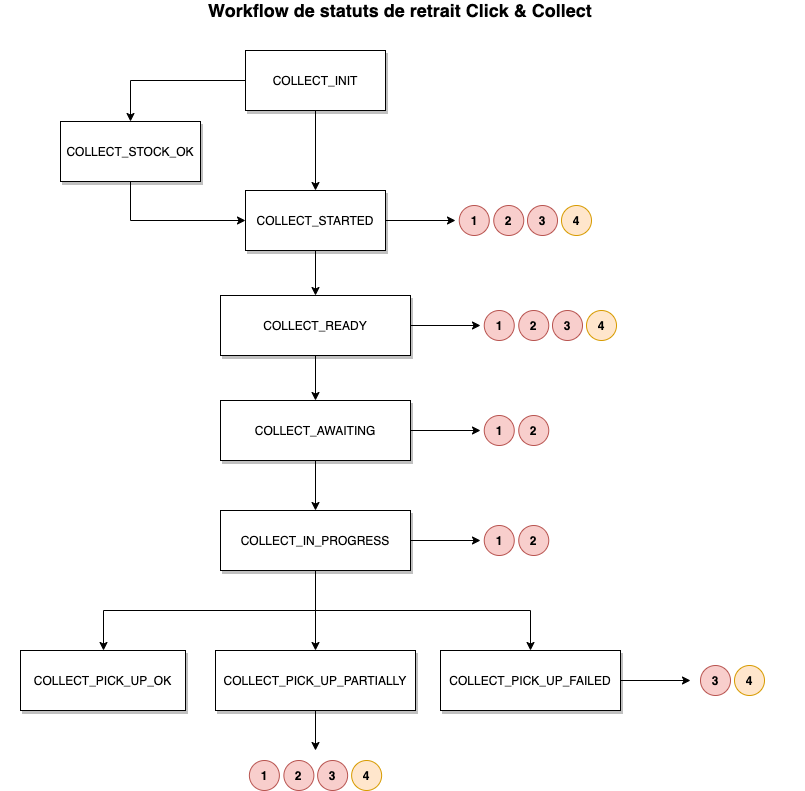

The diagram above was exported from draw.io. Its source (the exported page's mxGraphModel, read from the mxfile embedded in the PNG):
<mxGraphModel dx="2177" dy="2369" grid="1" gridSize="10" guides="1" tooltips="1" connect="1" arrows="1" fold="1" page="1" pageScale="1" pageWidth="827" pageHeight="1169" math="0" shadow="0">
  <root>
    <mxCell id="bAi0pIwWURQswnNjui2_-0" />
    <mxCell id="bAi0pIwWURQswnNjui2_-1" parent="bAi0pIwWURQswnNjui2_-0" />
    <mxCell id="azhcLBZpGrbHyTf3otBu-0" value="" style="edgeStyle=orthogonalEdgeStyle;rounded=0;orthogonalLoop=1;jettySize=auto;html=1;entryX=0.5;entryY=0;entryDx=0;entryDy=0;" edge="1" parent="bAi0pIwWURQswnNjui2_-1" source="azhcLBZpGrbHyTf3otBu-2" target="azhcLBZpGrbHyTf3otBu-5">
      <mxGeometry relative="1" as="geometry" />
    </mxCell>
    <mxCell id="Jp-rWhL8pTBEBBhZL04B-3" value="" style="edgeStyle=orthogonalEdgeStyle;rounded=0;orthogonalLoop=1;jettySize=auto;html=1;entryX=0.5;entryY=0;entryDx=0;entryDy=0;" edge="1" parent="bAi0pIwWURQswnNjui2_-1" source="azhcLBZpGrbHyTf3otBu-2" target="azhcLBZpGrbHyTf3otBu-74">
      <mxGeometry relative="1" as="geometry">
        <mxPoint x="245" as="targetPoint" />
      </mxGeometry>
    </mxCell>
    <mxCell id="azhcLBZpGrbHyTf3otBu-2" value="COLLECT_INIT" style="rounded=0;whiteSpace=wrap;html=1;shadow=1;" vertex="1" parent="bAi0pIwWURQswnNjui2_-1">
      <mxGeometry x="325" y="-30" width="140" height="60" as="geometry" />
    </mxCell>
    <mxCell id="azhcLBZpGrbHyTf3otBu-82" value="" style="edgeStyle=orthogonalEdgeStyle;rounded=0;orthogonalLoop=1;jettySize=auto;html=1;startSize=12;" edge="1" parent="bAi0pIwWURQswnNjui2_-1" source="azhcLBZpGrbHyTf3otBu-5" target="azhcLBZpGrbHyTf3otBu-79">
      <mxGeometry relative="1" as="geometry" />
    </mxCell>
    <mxCell id="azhcLBZpGrbHyTf3otBu-5" value="COLLECT_STARTED" style="rounded=0;whiteSpace=wrap;html=1;shadow=1;" vertex="1" parent="bAi0pIwWURQswnNjui2_-1">
      <mxGeometry x="325" y="110" width="140" height="60" as="geometry" />
    </mxCell>
    <mxCell id="EkLI_xI-zeTQIdldtJ7O-2" value="" style="edgeStyle=orthogonalEdgeStyle;rounded=0;orthogonalLoop=1;jettySize=auto;html=1;" edge="1" parent="bAi0pIwWURQswnNjui2_-1" source="azhcLBZpGrbHyTf3otBu-10" target="EkLI_xI-zeTQIdldtJ7O-1">
      <mxGeometry relative="1" as="geometry" />
    </mxCell>
    <mxCell id="azhcLBZpGrbHyTf3otBu-10" value="COLLECT_AWAITING" style="rounded=0;whiteSpace=wrap;html=1;shadow=1;" vertex="1" parent="bAi0pIwWURQswnNjui2_-1">
      <mxGeometry x="300" y="320" width="190" height="60" as="geometry" />
    </mxCell>
    <mxCell id="azhcLBZpGrbHyTf3otBu-41" value="&lt;b&gt;&lt;font style=&quot;font-size: 18px&quot;&gt;Workflow de statuts de retrait Click &amp;amp; Collect&lt;/font&gt;&lt;/b&gt;" style="text;html=1;strokeColor=none;fillColor=none;align=center;verticalAlign=middle;whiteSpace=wrap;rounded=0;shadow=1;glass=0;sketch=0;" vertex="1" parent="bAi0pIwWURQswnNjui2_-1">
      <mxGeometry x="80" y="-80" width="800" height="20" as="geometry" />
    </mxCell>
    <mxCell id="Jp-rWhL8pTBEBBhZL04B-5" value="" style="edgeStyle=orthogonalEdgeStyle;rounded=0;orthogonalLoop=1;jettySize=auto;html=1;entryX=0;entryY=0.5;entryDx=0;entryDy=0;exitX=0.5;exitY=1;exitDx=0;exitDy=0;" edge="1" parent="bAi0pIwWURQswnNjui2_-1" source="azhcLBZpGrbHyTf3otBu-74" target="azhcLBZpGrbHyTf3otBu-5">
      <mxGeometry relative="1" as="geometry">
        <mxPoint x="210" y="181" as="targetPoint" />
      </mxGeometry>
    </mxCell>
    <mxCell id="azhcLBZpGrbHyTf3otBu-74" value="COLLECT_STOCK_OK" style="rounded=0;whiteSpace=wrap;html=1;shadow=1;" vertex="1" parent="bAi0pIwWURQswnNjui2_-1">
      <mxGeometry x="140" y="41" width="140" height="60" as="geometry" />
    </mxCell>
    <mxCell id="azhcLBZpGrbHyTf3otBu-83" value="" style="edgeStyle=orthogonalEdgeStyle;rounded=0;orthogonalLoop=1;jettySize=auto;html=1;" edge="1" parent="bAi0pIwWURQswnNjui2_-1" source="azhcLBZpGrbHyTf3otBu-79" target="azhcLBZpGrbHyTf3otBu-10">
      <mxGeometry relative="1" as="geometry" />
    </mxCell>
    <mxCell id="azhcLBZpGrbHyTf3otBu-79" value="COLLECT_READY" style="rounded=0;whiteSpace=wrap;html=1;shadow=1;" vertex="1" parent="bAi0pIwWURQswnNjui2_-1">
      <mxGeometry x="300" y="215" width="190" height="60" as="geometry" />
    </mxCell>
    <mxCell id="EkLI_xI-zeTQIdldtJ7O-1" value="COLLECT_IN_PROGRESS" style="rounded=0;whiteSpace=wrap;html=1;shadow=1;" vertex="1" parent="bAi0pIwWURQswnNjui2_-1">
      <mxGeometry x="300" y="430" width="190" height="60" as="geometry" />
    </mxCell>
    <mxCell id="Jp-rWhL8pTBEBBhZL04B-6" style="edgeStyle=orthogonalEdgeStyle;rounded=0;orthogonalLoop=1;jettySize=auto;html=1;entryX=0.5;entryY=0;entryDx=0;entryDy=0;" edge="1" parent="bAi0pIwWURQswnNjui2_-1" target="Jp-rWhL8pTBEBBhZL04B-10">
      <mxGeometry relative="1" as="geometry">
        <Array as="points">
          <mxPoint x="395" y="530" />
          <mxPoint x="183" y="530" />
          <mxPoint x="183" y="570" />
        </Array>
        <mxPoint x="395" y="490" as="sourcePoint" />
        <mxPoint x="220" y="560" as="targetPoint" />
      </mxGeometry>
    </mxCell>
    <mxCell id="Jp-rWhL8pTBEBBhZL04B-7" style="edgeStyle=orthogonalEdgeStyle;rounded=0;orthogonalLoop=1;jettySize=auto;html=1;exitX=0.5;exitY=1;exitDx=0;exitDy=0;entryX=0.5;entryY=0;entryDx=0;entryDy=0;" edge="1" parent="bAi0pIwWURQswnNjui2_-1" target="Jp-rWhL8pTBEBBhZL04B-13">
      <mxGeometry relative="1" as="geometry">
        <mxPoint x="395" y="490" as="sourcePoint" />
      </mxGeometry>
    </mxCell>
    <mxCell id="Jp-rWhL8pTBEBBhZL04B-10" value="COLLECT_PICK_UP_OK" style="rounded=0;whiteSpace=wrap;html=1;shadow=1;" vertex="1" parent="bAi0pIwWURQswnNjui2_-1">
      <mxGeometry x="100" y="570" width="165" height="60" as="geometry" />
    </mxCell>
    <mxCell id="Jp-rWhL8pTBEBBhZL04B-11" style="edgeStyle=orthogonalEdgeStyle;rounded=0;orthogonalLoop=1;jettySize=auto;html=1;exitX=1;exitY=0.5;exitDx=0;exitDy=0;" edge="1" parent="bAi0pIwWURQswnNjui2_-1" source="Jp-rWhL8pTBEBBhZL04B-12">
      <mxGeometry relative="1" as="geometry">
        <mxPoint x="770" y="600" as="targetPoint" />
      </mxGeometry>
    </mxCell>
    <mxCell id="Jp-rWhL8pTBEBBhZL04B-12" value="COLLECT_PICK_UP_FAILED" style="rounded=0;whiteSpace=wrap;html=1;shadow=1;" vertex="1" parent="bAi0pIwWURQswnNjui2_-1">
      <mxGeometry x="520" y="570" width="180" height="60" as="geometry" />
    </mxCell>
    <mxCell id="Jp-rWhL8pTBEBBhZL04B-13" value="COLLECT_PICK_UP_PARTIALLY" style="rounded=0;whiteSpace=wrap;html=1;shadow=1;glass=0;sketch=0;" vertex="1" parent="bAi0pIwWURQswnNjui2_-1">
      <mxGeometry x="295" y="570" width="200" height="60" as="geometry" />
    </mxCell>
    <mxCell id="Jp-rWhL8pTBEBBhZL04B-21" value="&lt;b&gt;3&lt;/b&gt;" style="ellipse;whiteSpace=wrap;html=1;aspect=fixed;shadow=0;glass=0;sketch=0;fillColor=#f8cecc;strokeColor=#b85450;" vertex="1" parent="bAi0pIwWURQswnNjui2_-1">
      <mxGeometry x="780" y="585" width="30" height="30" as="geometry" />
    </mxCell>
    <mxCell id="Jp-rWhL8pTBEBBhZL04B-23" value="&lt;b&gt;4&lt;/b&gt;" style="ellipse;whiteSpace=wrap;html=1;aspect=fixed;shadow=0;glass=0;sketch=0;fillColor=#ffe6cc;strokeColor=#d79b00;" vertex="1" parent="bAi0pIwWURQswnNjui2_-1">
      <mxGeometry x="814" y="585" width="30" height="30" as="geometry" />
    </mxCell>
    <mxCell id="Jp-rWhL8pTBEBBhZL04B-26" style="edgeStyle=orthogonalEdgeStyle;rounded=0;orthogonalLoop=1;jettySize=auto;html=1;exitX=0.5;exitY=1;exitDx=0;exitDy=0;entryX=0.5;entryY=0;entryDx=0;entryDy=0;" edge="1" parent="bAi0pIwWURQswnNjui2_-1" source="EkLI_xI-zeTQIdldtJ7O-1" target="Jp-rWhL8pTBEBBhZL04B-12">
      <mxGeometry relative="1" as="geometry">
        <Array as="points">
          <mxPoint x="395" y="530" />
          <mxPoint x="610" y="530" />
        </Array>
        <mxPoint x="405" y="500" as="sourcePoint" />
        <mxPoint x="610" y="550" as="targetPoint" />
      </mxGeometry>
    </mxCell>
    <mxCell id="lwbEmkkOqEi99dz5f0EG-19" style="edgeStyle=orthogonalEdgeStyle;rounded=0;orthogonalLoop=1;jettySize=auto;html=1;exitX=1;exitY=0.5;exitDx=0;exitDy=0;" edge="1" parent="bAi0pIwWURQswnNjui2_-1">
      <mxGeometry relative="1" as="geometry">
        <mxPoint x="560" y="245" as="targetPoint" />
        <mxPoint x="490" y="245" as="sourcePoint" />
      </mxGeometry>
    </mxCell>
    <mxCell id="lwbEmkkOqEi99dz5f0EG-20" value="&lt;b&gt;1&lt;/b&gt;" style="ellipse;whiteSpace=wrap;html=1;aspect=fixed;shadow=0;glass=0;sketch=0;fillColor=#f8cecc;strokeColor=#b85450;" vertex="1" parent="bAi0pIwWURQswnNjui2_-1">
      <mxGeometry x="563.75" y="230" width="30" height="30" as="geometry" />
    </mxCell>
    <mxCell id="lwbEmkkOqEi99dz5f0EG-21" value="&lt;b&gt;2&lt;/b&gt;" style="ellipse;whiteSpace=wrap;html=1;aspect=fixed;shadow=0;glass=0;sketch=0;fillColor=#f8cecc;strokeColor=#b85450;" vertex="1" parent="bAi0pIwWURQswnNjui2_-1">
      <mxGeometry x="598.25" y="230" width="30" height="30" as="geometry" />
    </mxCell>
    <mxCell id="lwbEmkkOqEi99dz5f0EG-22" value="&lt;b&gt;3&lt;/b&gt;" style="ellipse;whiteSpace=wrap;html=1;aspect=fixed;shadow=0;glass=0;sketch=0;fillColor=#f8cecc;strokeColor=#b85450;" vertex="1" parent="bAi0pIwWURQswnNjui2_-1">
      <mxGeometry x="632" y="230" width="30" height="30" as="geometry" />
    </mxCell>
    <mxCell id="lwbEmkkOqEi99dz5f0EG-23" value="&lt;b&gt;4&lt;/b&gt;" style="ellipse;whiteSpace=wrap;html=1;aspect=fixed;shadow=0;glass=0;sketch=0;fillColor=#ffe6cc;strokeColor=#d79b00;" vertex="1" parent="bAi0pIwWURQswnNjui2_-1">
      <mxGeometry x="666" y="230" width="30" height="30" as="geometry" />
    </mxCell>
    <mxCell id="1pKkXNdlesjJhsbBQm51-0" style="edgeStyle=orthogonalEdgeStyle;rounded=0;orthogonalLoop=1;jettySize=auto;html=1;exitX=1;exitY=0.5;exitDx=0;exitDy=0;" edge="1" parent="bAi0pIwWURQswnNjui2_-1">
      <mxGeometry relative="1" as="geometry">
        <mxPoint x="535" y="140" as="targetPoint" />
        <mxPoint x="465" y="140" as="sourcePoint" />
      </mxGeometry>
    </mxCell>
    <mxCell id="1pKkXNdlesjJhsbBQm51-1" value="&lt;b&gt;1&lt;/b&gt;" style="ellipse;whiteSpace=wrap;html=1;aspect=fixed;shadow=0;glass=0;sketch=0;fillColor=#f8cecc;strokeColor=#b85450;" vertex="1" parent="bAi0pIwWURQswnNjui2_-1">
      <mxGeometry x="538.75" y="125" width="30" height="30" as="geometry" />
    </mxCell>
    <mxCell id="1pKkXNdlesjJhsbBQm51-2" value="&lt;b&gt;2&lt;/b&gt;" style="ellipse;whiteSpace=wrap;html=1;aspect=fixed;shadow=0;glass=0;sketch=0;fillColor=#f8cecc;strokeColor=#b85450;" vertex="1" parent="bAi0pIwWURQswnNjui2_-1">
      <mxGeometry x="573.25" y="125" width="30" height="30" as="geometry" />
    </mxCell>
    <mxCell id="1pKkXNdlesjJhsbBQm51-3" value="&lt;b&gt;3&lt;/b&gt;" style="ellipse;whiteSpace=wrap;html=1;aspect=fixed;shadow=0;glass=0;sketch=0;fillColor=#f8cecc;strokeColor=#b85450;" vertex="1" parent="bAi0pIwWURQswnNjui2_-1">
      <mxGeometry x="607" y="125" width="30" height="30" as="geometry" />
    </mxCell>
    <mxCell id="1pKkXNdlesjJhsbBQm51-4" value="&lt;b&gt;4&lt;/b&gt;" style="ellipse;whiteSpace=wrap;html=1;aspect=fixed;shadow=0;glass=0;sketch=0;fillColor=#ffe6cc;strokeColor=#d79b00;" vertex="1" parent="bAi0pIwWURQswnNjui2_-1">
      <mxGeometry x="641" y="125" width="30" height="30" as="geometry" />
    </mxCell>
    <mxCell id="Td1Yp7YOGvIAC-f1pfcC-0" style="edgeStyle=orthogonalEdgeStyle;rounded=0;orthogonalLoop=1;jettySize=auto;html=1;exitX=1;exitY=0.5;exitDx=0;exitDy=0;" edge="1" parent="bAi0pIwWURQswnNjui2_-1">
      <mxGeometry relative="1" as="geometry">
        <mxPoint x="560" y="350" as="targetPoint" />
        <mxPoint x="490" y="350" as="sourcePoint" />
      </mxGeometry>
    </mxCell>
    <mxCell id="Td1Yp7YOGvIAC-f1pfcC-1" value="&lt;b&gt;1&lt;/b&gt;" style="ellipse;whiteSpace=wrap;html=1;aspect=fixed;shadow=0;glass=0;sketch=0;fillColor=#f8cecc;strokeColor=#b85450;" vertex="1" parent="bAi0pIwWURQswnNjui2_-1">
      <mxGeometry x="563.75" y="335" width="30" height="30" as="geometry" />
    </mxCell>
    <mxCell id="Td1Yp7YOGvIAC-f1pfcC-2" value="&lt;b&gt;2&lt;/b&gt;" style="ellipse;whiteSpace=wrap;html=1;aspect=fixed;shadow=0;glass=0;sketch=0;fillColor=#f8cecc;strokeColor=#b85450;" vertex="1" parent="bAi0pIwWURQswnNjui2_-1">
      <mxGeometry x="598.25" y="335" width="30" height="30" as="geometry" />
    </mxCell>
    <mxCell id="XCpAWDOpTVeLzwqfcvNb-0" style="edgeStyle=orthogonalEdgeStyle;rounded=0;orthogonalLoop=1;jettySize=auto;html=1;exitX=1;exitY=0.5;exitDx=0;exitDy=0;" edge="1" parent="bAi0pIwWURQswnNjui2_-1">
      <mxGeometry relative="1" as="geometry">
        <mxPoint x="560" y="460" as="targetPoint" />
        <mxPoint x="490" y="460" as="sourcePoint" />
      </mxGeometry>
    </mxCell>
    <mxCell id="XCpAWDOpTVeLzwqfcvNb-1" value="&lt;b&gt;1&lt;/b&gt;" style="ellipse;whiteSpace=wrap;html=1;aspect=fixed;shadow=0;glass=0;sketch=0;fillColor=#f8cecc;strokeColor=#b85450;" vertex="1" parent="bAi0pIwWURQswnNjui2_-1">
      <mxGeometry x="563.75" y="445" width="30" height="30" as="geometry" />
    </mxCell>
    <mxCell id="XCpAWDOpTVeLzwqfcvNb-2" value="&lt;b&gt;2&lt;/b&gt;" style="ellipse;whiteSpace=wrap;html=1;aspect=fixed;shadow=0;glass=0;sketch=0;fillColor=#f8cecc;strokeColor=#b85450;" vertex="1" parent="bAi0pIwWURQswnNjui2_-1">
      <mxGeometry x="598.25" y="445" width="30" height="30" as="geometry" />
    </mxCell>
    <mxCell id="XCpAWDOpTVeLzwqfcvNb-8" style="edgeStyle=orthogonalEdgeStyle;rounded=0;orthogonalLoop=1;jettySize=auto;html=1;exitX=0.5;exitY=1;exitDx=0;exitDy=0;" edge="1" parent="bAi0pIwWURQswnNjui2_-1" source="Jp-rWhL8pTBEBBhZL04B-13">
      <mxGeometry relative="1" as="geometry">
        <mxPoint x="395" y="670" as="targetPoint" />
        <mxPoint x="265" y="695" as="sourcePoint" />
      </mxGeometry>
    </mxCell>
    <mxCell id="XCpAWDOpTVeLzwqfcvNb-9" value="&lt;b&gt;1&lt;/b&gt;" style="ellipse;whiteSpace=wrap;html=1;aspect=fixed;shadow=0;glass=0;sketch=0;fillColor=#f8cecc;strokeColor=#b85450;" vertex="1" parent="bAi0pIwWURQswnNjui2_-1">
      <mxGeometry x="328.88" y="680" width="30" height="30" as="geometry" />
    </mxCell>
    <mxCell id="XCpAWDOpTVeLzwqfcvNb-10" value="&lt;b&gt;2&lt;/b&gt;" style="ellipse;whiteSpace=wrap;html=1;aspect=fixed;shadow=0;glass=0;sketch=0;fillColor=#f8cecc;strokeColor=#b85450;" vertex="1" parent="bAi0pIwWURQswnNjui2_-1">
      <mxGeometry x="363.38" y="680" width="30" height="30" as="geometry" />
    </mxCell>
    <mxCell id="XCpAWDOpTVeLzwqfcvNb-11" value="&lt;b&gt;3&lt;/b&gt;" style="ellipse;whiteSpace=wrap;html=1;aspect=fixed;shadow=0;glass=0;sketch=0;fillColor=#f8cecc;strokeColor=#b85450;" vertex="1" parent="bAi0pIwWURQswnNjui2_-1">
      <mxGeometry x="397.13" y="680" width="30" height="30" as="geometry" />
    </mxCell>
    <mxCell id="XCpAWDOpTVeLzwqfcvNb-12" value="&lt;b&gt;4&lt;/b&gt;" style="ellipse;whiteSpace=wrap;html=1;aspect=fixed;shadow=0;glass=0;sketch=0;fillColor=#ffe6cc;strokeColor=#d79b00;" vertex="1" parent="bAi0pIwWURQswnNjui2_-1">
      <mxGeometry x="431.13" y="680" width="30" height="30" as="geometry" />
    </mxCell>
  </root>
</mxGraphModel>